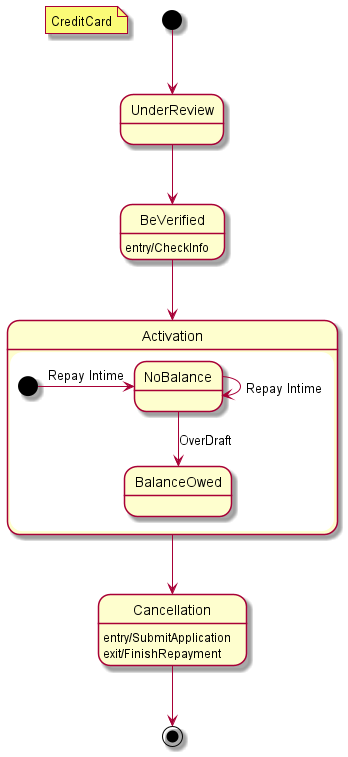

The diagram above was rendered by PlantUML. Its source (embedded in the PNG):
@startuml CreditCard
note "CreditCard" as N1               
[*] --> UnderReview                   
                                      
UnderReview --> BeVerified            
BeVerified: entry/CheckInfo           
                                      
BeVerified --> Activation             
state Activation {                    
  [*] -> NoBalance : Repay Intime     
  NoBalance --> NoBalance : Repay Intime
  NoBalance --> BalanceOwed : OverDraft
}                                      
                                       
Activation --> Cancellation            
                                       
Cancellation: entry/SubmitApplication  
Cancellation: exit/FinishRepayment     
                                       
' Cancellation -left-> Activation[H]   
Cancellation --> [*]                   
@enduml